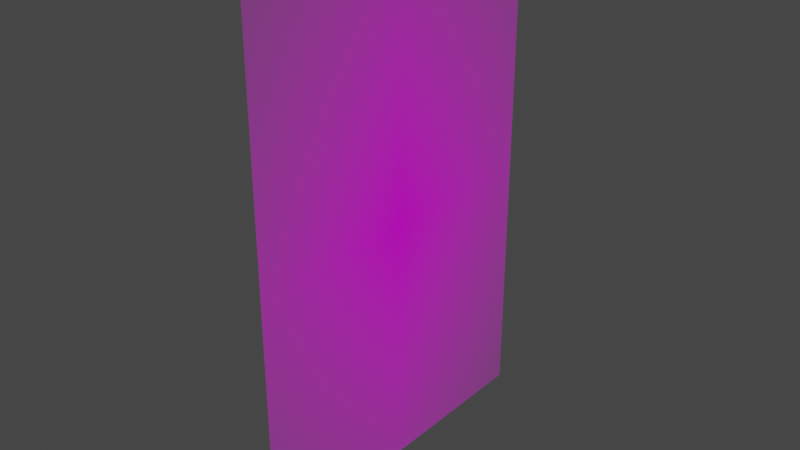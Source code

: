 # Source: men-sign.blend  (saved by Blender 3.6.13; exported with 4.5.12 LTS)
import bpy
from mathutils import Matrix  # noqa: F401  (used for matrix-valued properties, if any)

bpy.ops.wm.read_factory_settings(use_empty=True)
scene = bpy.context.scene
scene.name = 'Scene'

# ---- collections
col_collection = bpy.data.collections.new('Collection'); scene.collection.children.link(col_collection)

# ---- images (referenced by path relative to the original .blend; pixels are not part of the script)
import os
ASSET_DIR = os.environ.get("B2B_ASSET_DIR", "")  # directory of the original .blend (textures are referenced by path, not embedded)
HERE = os.path.dirname(os.path.abspath(__file__))  # packed textures are extracted next to this script under _unpacked/

def load_image(name, relpath, width, height, colorspace="sRGB"):
    """Load a texture the original file referenced (path relative to the .blend, or extracted next to this script)."""
    p = next((c for c in (os.path.join(HERE, relpath), os.path.join(ASSET_DIR, relpath)) if relpath and os.path.exists(c)), "")
    if p:
        img = bpy.data.images.load(p, check_existing=True)
        img.name = name
    else:  # same state as the original file: an image datablock whose file is absent (Cycles renders it pink)
        img = bpy.data.images.new(name, width, height)
        img.source = "FILE"
        img.filepath = "//" + (relpath or name)
    img.colorspace_settings.name = colorspace
    return img
img_men_sign_png = load_image('Men-sign.png', 'Men-sign.png', 1024, 1024, 'sRGB')

# ---- materials (node trees are filled in below, after node groups)
mat_men_sign = bpy.data.materials.new('Men-sign')
mat_men_sign.surface_render_method = 'BLENDED'
mat_men_sign.blend_method = 'BLEND'

# ---- material node trees
mat_men_sign.use_nodes = True; mat_men_sign.node_tree.nodes.clear()
_N = mat_men_sign.node_tree.nodes; _L = mat_men_sign.node_tree.links
n0 = _N.new('ShaderNodeOutputMaterial'); n0.name = 'Material Output'; n0.location = (300, 300)
n1 = _N.new('ShaderNodeTexImage'); n1.name = 'Image Texture'; n1.location = (-200, 300)
n1.image = img_men_sign_png
n1.extension = 'CLIP'
n2 = _N.new('ShaderNodeBsdfPrincipled'); n2.name = 'Principled BSDF'; n2.location = (0, 300)
n2.distribution = 'GGX'
n2.subsurface_method = 'RANDOM_WALK_SKIN'
n2.inputs[3].default_value = 1.45
n2.inputs[27].default_value = (0.0, 0.0, 0.0, 1.0)
n2.inputs[28].default_value = 1.0
_L.new(n1.outputs[0], n2.inputs[0])
_L.new(n1.outputs[1], n2.inputs[4])
_L.new(n2.outputs[0], n0.inputs[0])
n0.is_active_output = True

# ---- world
world_world = bpy.data.worlds.new('World'); scene.world = world_world
world_world.use_nodes = True; world_world.node_tree.nodes.clear()
_N = world_world.node_tree.nodes; _L = world_world.node_tree.links
n0 = _N.new('ShaderNodeOutputWorld'); n0.name = 'World Output'; n0.location = (300, 300)
n1 = _N.new('ShaderNodeBackground'); n1.name = 'Background'; n1.location = (10, 300)
n1.inputs[0].default_value = (0.05088, 0.05088, 0.05088, 1.0)
_L.new(n1.outputs[0], n0.inputs[0])
n0.is_active_output = True
world_world.color = (0.05088, 0.05088, 0.05088)
world_world.use_sun_shadow = False
world_world.sun_shadow_jitter_overblur = 0.0

# ---- meshes
me_men_sign = bpy.data.meshes.new('Men-sign')
me_men_sign.from_pydata([(-0.3392, -0.5, 0.0), (0.3392, -0.5, 0.0), (-0.3392, 0.5, 0.0), (0.3392, 0.5, 0.0)], [], [(0, 1, 3, 2)])
_uv = me_men_sign.uv_layers.new(name='UVMap')
_uv.uv.foreach_set('vector', [0.0, 0.0, 1.0, 0.0, 1.0, 1.0, 0.0, 1.0])
me_men_sign.materials.append(mat_men_sign)
me_men_sign.update()

# ---- objects
ob_men_sign = bpy.data.objects.new('Men-sign', me_men_sign)

# ---- transforms, parenting, visibility, modifiers, constraints
ob_men_sign.location = (0.0, 0.0, 0.0)
ob_men_sign.rotation_euler = (1.571, 0.0, 1.571)

# ---- collection membership
col_collection.objects.link(ob_men_sign)

# ---- scene / render settings (as saved in the file)
scene.frame_start = 1; scene.frame_end = 250; scene.frame_set(1)
scene.render.engine = 'BLENDER_EEVEE_NEXT'
scene.cycles.sampling_pattern = 'TABULATED_SOBOL'
scene.view_settings.view_transform = 'Filmic'
bpy.context.view_layer.update()

# ---- added for rendering (the .blend has no active camera and no usable light): camera, sun
cam_auto = bpy.data.cameras.new('AutoCamera')
cam_auto.lens = 50.0
cam_auto.sensor_width = 36.0
cam_auto.clip_end = 1000.0
ob_auto_camera = bpy.data.objects.new('AutoCamera', cam_auto)
scene.collection.objects.link(ob_auto_camera)
ob_auto_camera.location = (1.11808, -1.34169, 0.894463)
ob_auto_camera.rotation_euler = (1.09748, -7.21219e-08, 0.694738)
scene.camera = ob_auto_camera
light_auto_sun = bpy.data.lights.new('AutoSun', 'SUN')
light_auto_sun.energy = 3.0
light_auto_sun.angle = 0.0523599
ob_auto_sun = bpy.data.objects.new('AutoSun', light_auto_sun)
scene.collection.objects.link(ob_auto_sun)
ob_auto_sun.rotation_euler = (0.872665, 0.174533, 0.523599)
bpy.context.view_layer.update()
